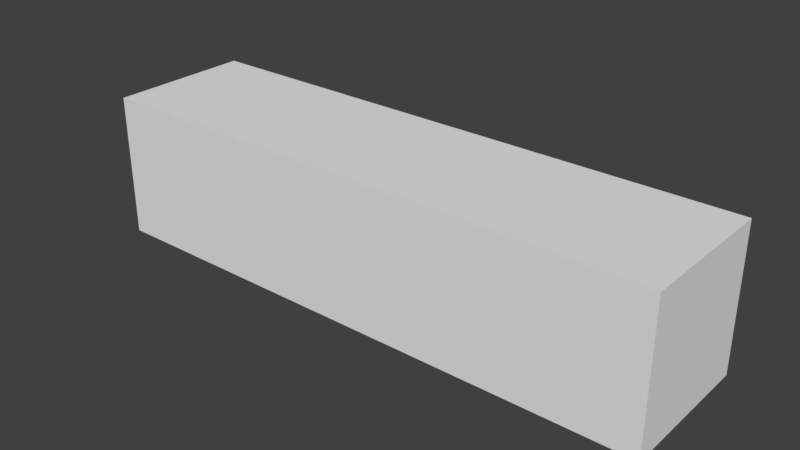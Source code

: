 # Source: LODA_SM_Tile_0.25x1x0.25.blend  (saved by Blender 2.78.0; exported with 4.5.12 LTS)
import bpy
from mathutils import Matrix  # noqa: F401  (used for matrix-valued properties, if any)

bpy.ops.wm.read_factory_settings(use_empty=True)
scene = bpy.context.scene
scene.name = 'Scene'

# ---- collections
col_collection_1 = bpy.data.collections.new('Collection 1'); scene.collection.children.link(col_collection_1)

# ---- world
world_world = bpy.data.worlds.new('World'); scene.world = world_world
world_world.color = (0.05088, 0.05088, 0.05088)
world_world.use_sun_shadow = False
world_world.sun_shadow_jitter_overblur = 0.0
world_world.cycles.sampling_method = 'MANUAL'

# ---- meshes
me_tile1x0_25x0_25 = bpy.data.meshes.new('Tile1x0.25x0.25')
me_tile1x0_25x0_25.from_pydata([(-1.0, 0.25, -0.25), (-1.0, 0.25, 0.0), (-1.0, -8.009e-08, -0.25), (-1.0, -8.009e-08, 0.0), (9.529e-05, 0.25, -0.25), (9.529e-05, 0.25, 0.0), (9.058e-05, -8.009e-08, -0.25), (9.058e-05, -8.009e-08, 0.0)], [], [(0, 2, 3, 1), (2, 6, 7, 3), (6, 4, 5, 7), (4, 0, 1, 5), (2, 0, 4, 6), (7, 5, 1, 3)])
me_tile1x0_25x0_25.use_remesh_preserve_volume = False
me_tile1x0_25x0_25.use_remesh_preserve_attributes = False
me_tile1x0_25x0_25.use_mirror_vertex_groups = False
me_tile1x0_25x0_25.update()

# ---- objects
ob_tile1x0_25x0_25 = bpy.data.objects.new('Tile1x0.25x0.25', me_tile1x0_25x0_25)

# ---- transforms, parenting, visibility, modifiers, constraints
ob_tile1x0_25x0_25.location = (0.0, 0.0, 0.25)
ob_tile1x0_25x0_25.lineart.crease_threshold = 0.0

# ---- collection membership
col_collection_1.objects.link(ob_tile1x0_25x0_25)

# ---- scene / render settings (as saved in the file)
scene.frame_start = 1; scene.frame_end = 250; scene.frame_set(1)
scene.render.engine = 'BLENDER_EEVEE_NEXT'
scene.render.resolution_percentage = 50
scene.render.dither_intensity = 0.0
scene.cycles.use_denoising = False
scene.cycles.samples = 128
scene.cycles.sampling_pattern = 'TABULATED_SOBOL'
scene.cycles.light_sampling_threshold = 0.0
scene.cycles.use_adaptive_sampling = False
scene.cycles.use_light_tree = False
scene.cycles.blur_glossy = 0.0
scene.cycles.sample_clamp_indirect = 0.0
scene.view_settings.view_transform = 'Standard'
bpy.context.view_layer.update()

# ---- added for rendering (the .blend has no active camera and no usable light): camera, sun
cam_auto = bpy.data.cameras.new('AutoCamera')
cam_auto.lens = 50.0
cam_auto.sensor_width = 36.0
cam_auto.clip_end = 1000.0
ob_auto_camera = bpy.data.objects.new('AutoCamera', cam_auto)
scene.collection.objects.link(ob_auto_camera)
ob_auto_camera.location = (0.48148, -1.05272, 0.910146)
ob_auto_camera.rotation_euler = (1.09748, -7.21219e-08, 0.694738)
scene.camera = ob_auto_camera
light_auto_sun = bpy.data.lights.new('AutoSun', 'SUN')
light_auto_sun.energy = 3.0
light_auto_sun.angle = 0.0523599
ob_auto_sun = bpy.data.objects.new('AutoSun', light_auto_sun)
scene.collection.objects.link(ob_auto_sun)
ob_auto_sun.rotation_euler = (0.872665, 0.174533, 0.523599)
bpy.context.view_layer.update()
